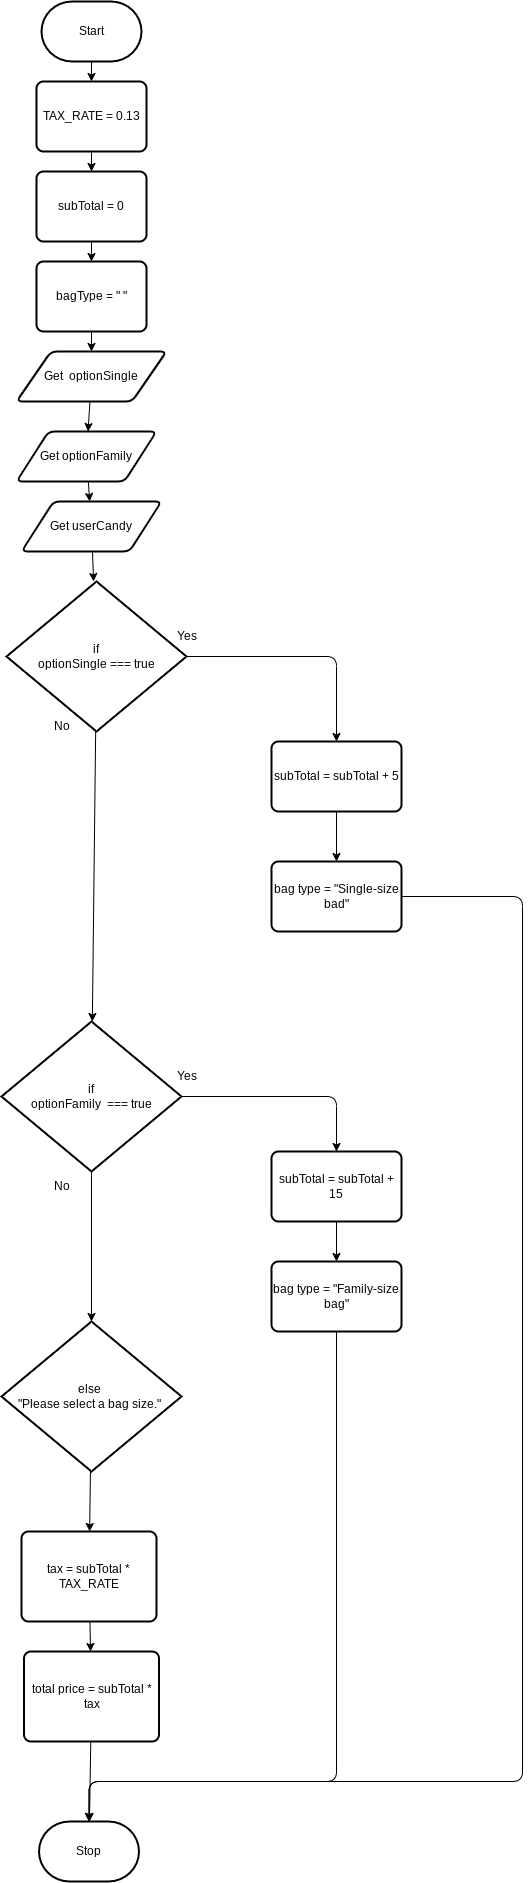

The diagram above was exported from draw.io. Its source (the exported page's mxGraphModel, read from the mxfile embedded in the PNG):
<mxGraphModel dx="1404" dy="494" grid="1" gridSize="10" guides="1" tooltips="1" connect="1" arrows="1" fold="1" page="1" pageScale="1" pageWidth="850" pageHeight="1100" math="0" shadow="0">
  <root>
    <mxCell id="0" />
    <mxCell id="1" parent="0" />
    <mxCell id="12" value="" style="edgeStyle=none;html=1;" edge="1" parent="1" source="2" target="8">
      <mxGeometry relative="1" as="geometry" />
    </mxCell>
    <mxCell id="2" value="Start" style="strokeWidth=2;html=1;shape=mxgraph.flowchart.terminator;whiteSpace=wrap;" parent="1" vertex="1">
      <mxGeometry x="400" y="30" width="100" height="60" as="geometry" />
    </mxCell>
    <mxCell id="3" value="Stop" style="strokeWidth=2;html=1;shape=mxgraph.flowchart.terminator;whiteSpace=wrap;" parent="1" vertex="1">
      <mxGeometry x="397.5" y="1850" width="100" height="60" as="geometry" />
    </mxCell>
    <mxCell id="17" value="" style="edgeStyle=none;html=1;" edge="1" parent="1" source="4" target="6">
      <mxGeometry relative="1" as="geometry" />
    </mxCell>
    <mxCell id="4" value="Get&amp;nbsp; optionSingle" style="shape=parallelogram;html=1;strokeWidth=2;perimeter=parallelogramPerimeter;whiteSpace=wrap;rounded=1;arcSize=12;size=0.23;" parent="1" vertex="1">
      <mxGeometry x="375" y="380" width="150" height="50" as="geometry" />
    </mxCell>
    <mxCell id="20" value="" style="edgeStyle=none;html=1;" edge="1" parent="1" source="6" target="19">
      <mxGeometry relative="1" as="geometry" />
    </mxCell>
    <mxCell id="6" value="Get optionFamily" style="shape=parallelogram;html=1;strokeWidth=2;perimeter=parallelogramPerimeter;whiteSpace=wrap;rounded=1;arcSize=12;size=0.23;" parent="1" vertex="1">
      <mxGeometry x="375" y="460" width="140" height="50" as="geometry" />
    </mxCell>
    <mxCell id="13" value="" style="edgeStyle=none;html=1;" edge="1" parent="1" source="8" target="10">
      <mxGeometry relative="1" as="geometry" />
    </mxCell>
    <mxCell id="8" value="TAX_RATE = 0.13" style="rounded=1;whiteSpace=wrap;html=1;absoluteArcSize=1;arcSize=14;strokeWidth=2;" vertex="1" parent="1">
      <mxGeometry x="395" y="110" width="110" height="70" as="geometry" />
    </mxCell>
    <mxCell id="14" value="" style="edgeStyle=none;html=1;" edge="1" parent="1" source="10" target="11">
      <mxGeometry relative="1" as="geometry" />
    </mxCell>
    <mxCell id="10" value="subTotal = 0" style="rounded=1;whiteSpace=wrap;html=1;absoluteArcSize=1;arcSize=14;strokeWidth=2;" vertex="1" parent="1">
      <mxGeometry x="395" y="200" width="110" height="70" as="geometry" />
    </mxCell>
    <mxCell id="16" value="" style="edgeStyle=none;html=1;" edge="1" parent="1" source="11" target="4">
      <mxGeometry relative="1" as="geometry" />
    </mxCell>
    <mxCell id="11" value="bagType = &quot; &quot;" style="rounded=1;whiteSpace=wrap;html=1;absoluteArcSize=1;arcSize=14;strokeWidth=2;" vertex="1" parent="1">
      <mxGeometry x="395" y="290" width="110" height="70" as="geometry" />
    </mxCell>
    <mxCell id="23" value="" style="edgeStyle=orthogonalEdgeStyle;html=1;entryX=0.5;entryY=0;entryDx=0;entryDy=0;" edge="1" parent="1" source="18" target="25">
      <mxGeometry relative="1" as="geometry">
        <mxPoint x="690" y="770" as="targetPoint" />
      </mxGeometry>
    </mxCell>
    <mxCell id="30" value="" style="edgeStyle=none;html=1;" edge="1" parent="1" source="18" target="29">
      <mxGeometry relative="1" as="geometry" />
    </mxCell>
    <mxCell id="18" value="if&lt;div&gt;optionSingle === true&lt;/div&gt;" style="strokeWidth=2;html=1;shape=mxgraph.flowchart.decision;whiteSpace=wrap;" vertex="1" parent="1">
      <mxGeometry x="365" y="610" width="180" height="150" as="geometry" />
    </mxCell>
    <mxCell id="21" value="" style="edgeStyle=none;html=1;" edge="1" parent="1" source="19" target="18">
      <mxGeometry relative="1" as="geometry" />
    </mxCell>
    <mxCell id="19" value="Get userCandy" style="shape=parallelogram;html=1;strokeWidth=2;perimeter=parallelogramPerimeter;whiteSpace=wrap;rounded=1;arcSize=12;size=0.23;" vertex="1" parent="1">
      <mxGeometry x="380" y="530" width="140" height="50" as="geometry" />
    </mxCell>
    <mxCell id="24" value="Yes" style="text;html=1;align=center;verticalAlign=middle;resizable=0;points=[];autosize=1;strokeColor=none;fillColor=none;" vertex="1" parent="1">
      <mxGeometry x="525" y="650" width="40" height="30" as="geometry" />
    </mxCell>
    <mxCell id="28" value="" style="edgeStyle=none;html=1;" edge="1" parent="1" source="25" target="27">
      <mxGeometry relative="1" as="geometry" />
    </mxCell>
    <mxCell id="25" value="subTotal = subTotal + 5" style="rounded=1;whiteSpace=wrap;html=1;absoluteArcSize=1;arcSize=14;strokeWidth=2;" vertex="1" parent="1">
      <mxGeometry x="630" y="770" width="130" height="70" as="geometry" />
    </mxCell>
    <mxCell id="44" value="" style="edgeStyle=orthogonalEdgeStyle;html=1;entryX=0.5;entryY=0;entryDx=0;entryDy=0;entryPerimeter=0;" edge="1" parent="1" source="27" target="3">
      <mxGeometry relative="1" as="geometry">
        <mxPoint x="380" y="1810" as="targetPoint" />
        <Array as="points">
          <mxPoint x="881" y="925" />
          <mxPoint x="881" y="1810" />
          <mxPoint x="448" y="1810" />
        </Array>
      </mxGeometry>
    </mxCell>
    <mxCell id="27" value="bag type = &quot;Single-size bad&quot;" style="rounded=1;whiteSpace=wrap;html=1;absoluteArcSize=1;arcSize=14;strokeWidth=2;" vertex="1" parent="1">
      <mxGeometry x="630" y="890" width="130" height="70" as="geometry" />
    </mxCell>
    <mxCell id="35" value="" style="edgeStyle=orthogonalEdgeStyle;html=1;entryX=0.5;entryY=0;entryDx=0;entryDy=0;" edge="1" parent="1" source="29" target="36">
      <mxGeometry relative="1" as="geometry">
        <mxPoint x="710" y="1124.9999999999998" as="targetPoint" />
      </mxGeometry>
    </mxCell>
    <mxCell id="41" value="" style="edgeStyle=none;html=1;entryX=0.5;entryY=0;entryDx=0;entryDy=0;entryPerimeter=0;" edge="1" parent="1" source="29" target="47">
      <mxGeometry relative="1" as="geometry">
        <mxPoint x="450.0000000000001" y="1354.9999999999998" as="targetPoint" />
      </mxGeometry>
    </mxCell>
    <mxCell id="29" value="if&lt;div&gt;optionFamily&amp;nbsp; === true&lt;/div&gt;" style="strokeWidth=2;html=1;shape=mxgraph.flowchart.decision;whiteSpace=wrap;" vertex="1" parent="1">
      <mxGeometry x="360" y="1050" width="180" height="150" as="geometry" />
    </mxCell>
    <mxCell id="31" value="No" style="text;html=1;align=center;verticalAlign=middle;resizable=0;points=[];autosize=1;strokeColor=none;fillColor=none;" vertex="1" parent="1">
      <mxGeometry x="400" y="740" width="40" height="30" as="geometry" />
    </mxCell>
    <mxCell id="39" value="" style="edgeStyle=none;html=1;" edge="1" parent="1" source="36" target="38">
      <mxGeometry relative="1" as="geometry" />
    </mxCell>
    <mxCell id="36" value="subTotal = subTotal + 15" style="rounded=1;whiteSpace=wrap;html=1;absoluteArcSize=1;arcSize=14;strokeWidth=2;" vertex="1" parent="1">
      <mxGeometry x="630" y="1180" width="130" height="70" as="geometry" />
    </mxCell>
    <mxCell id="37" value="Yes" style="text;html=1;align=center;verticalAlign=middle;resizable=0;points=[];autosize=1;strokeColor=none;fillColor=none;" vertex="1" parent="1">
      <mxGeometry x="525" y="1090" width="40" height="30" as="geometry" />
    </mxCell>
    <mxCell id="46" value="" style="edgeStyle=orthogonalEdgeStyle;html=1;entryX=0.5;entryY=0;entryDx=0;entryDy=0;entryPerimeter=0;" edge="1" parent="1" source="38" target="3">
      <mxGeometry relative="1" as="geometry">
        <mxPoint x="250" y="1810" as="targetPoint" />
        <Array as="points">
          <mxPoint x="695" y="1810" />
          <mxPoint x="448" y="1810" />
        </Array>
      </mxGeometry>
    </mxCell>
    <mxCell id="38" value="bag type = &quot;Family-size bag&quot;" style="rounded=1;whiteSpace=wrap;html=1;absoluteArcSize=1;arcSize=14;strokeWidth=2;" vertex="1" parent="1">
      <mxGeometry x="630" y="1290" width="130" height="70" as="geometry" />
    </mxCell>
    <mxCell id="42" value="No" style="text;html=1;align=center;verticalAlign=middle;resizable=0;points=[];autosize=1;strokeColor=none;fillColor=none;" vertex="1" parent="1">
      <mxGeometry x="400" y="1200" width="40" height="30" as="geometry" />
    </mxCell>
    <mxCell id="49" value="" style="edgeStyle=none;html=1;" edge="1" parent="1" source="47" target="48">
      <mxGeometry relative="1" as="geometry" />
    </mxCell>
    <mxCell id="47" value="else&amp;nbsp;&lt;div&gt;&quot;Please select a bag size.&quot;&amp;nbsp;&lt;/div&gt;" style="strokeWidth=2;html=1;shape=mxgraph.flowchart.decision;whiteSpace=wrap;" vertex="1" parent="1">
      <mxGeometry x="360" y="1350" width="180" height="150" as="geometry" />
    </mxCell>
    <mxCell id="51" value="" style="edgeStyle=none;html=1;" edge="1" parent="1" source="48" target="50">
      <mxGeometry relative="1" as="geometry" />
    </mxCell>
    <mxCell id="48" value="tax = subTotal * TAX_RATE" style="rounded=1;whiteSpace=wrap;html=1;absoluteArcSize=1;arcSize=14;strokeWidth=2;" vertex="1" parent="1">
      <mxGeometry x="380" y="1560" width="135" height="90" as="geometry" />
    </mxCell>
    <mxCell id="52" value="" style="edgeStyle=none;html=1;" edge="1" parent="1" source="50" target="3">
      <mxGeometry relative="1" as="geometry" />
    </mxCell>
    <mxCell id="50" value="total price = subTotal * tax" style="rounded=1;whiteSpace=wrap;html=1;absoluteArcSize=1;arcSize=14;strokeWidth=2;" vertex="1" parent="1">
      <mxGeometry x="382.5" y="1680" width="135" height="90" as="geometry" />
    </mxCell>
  </root>
</mxGraphModel>